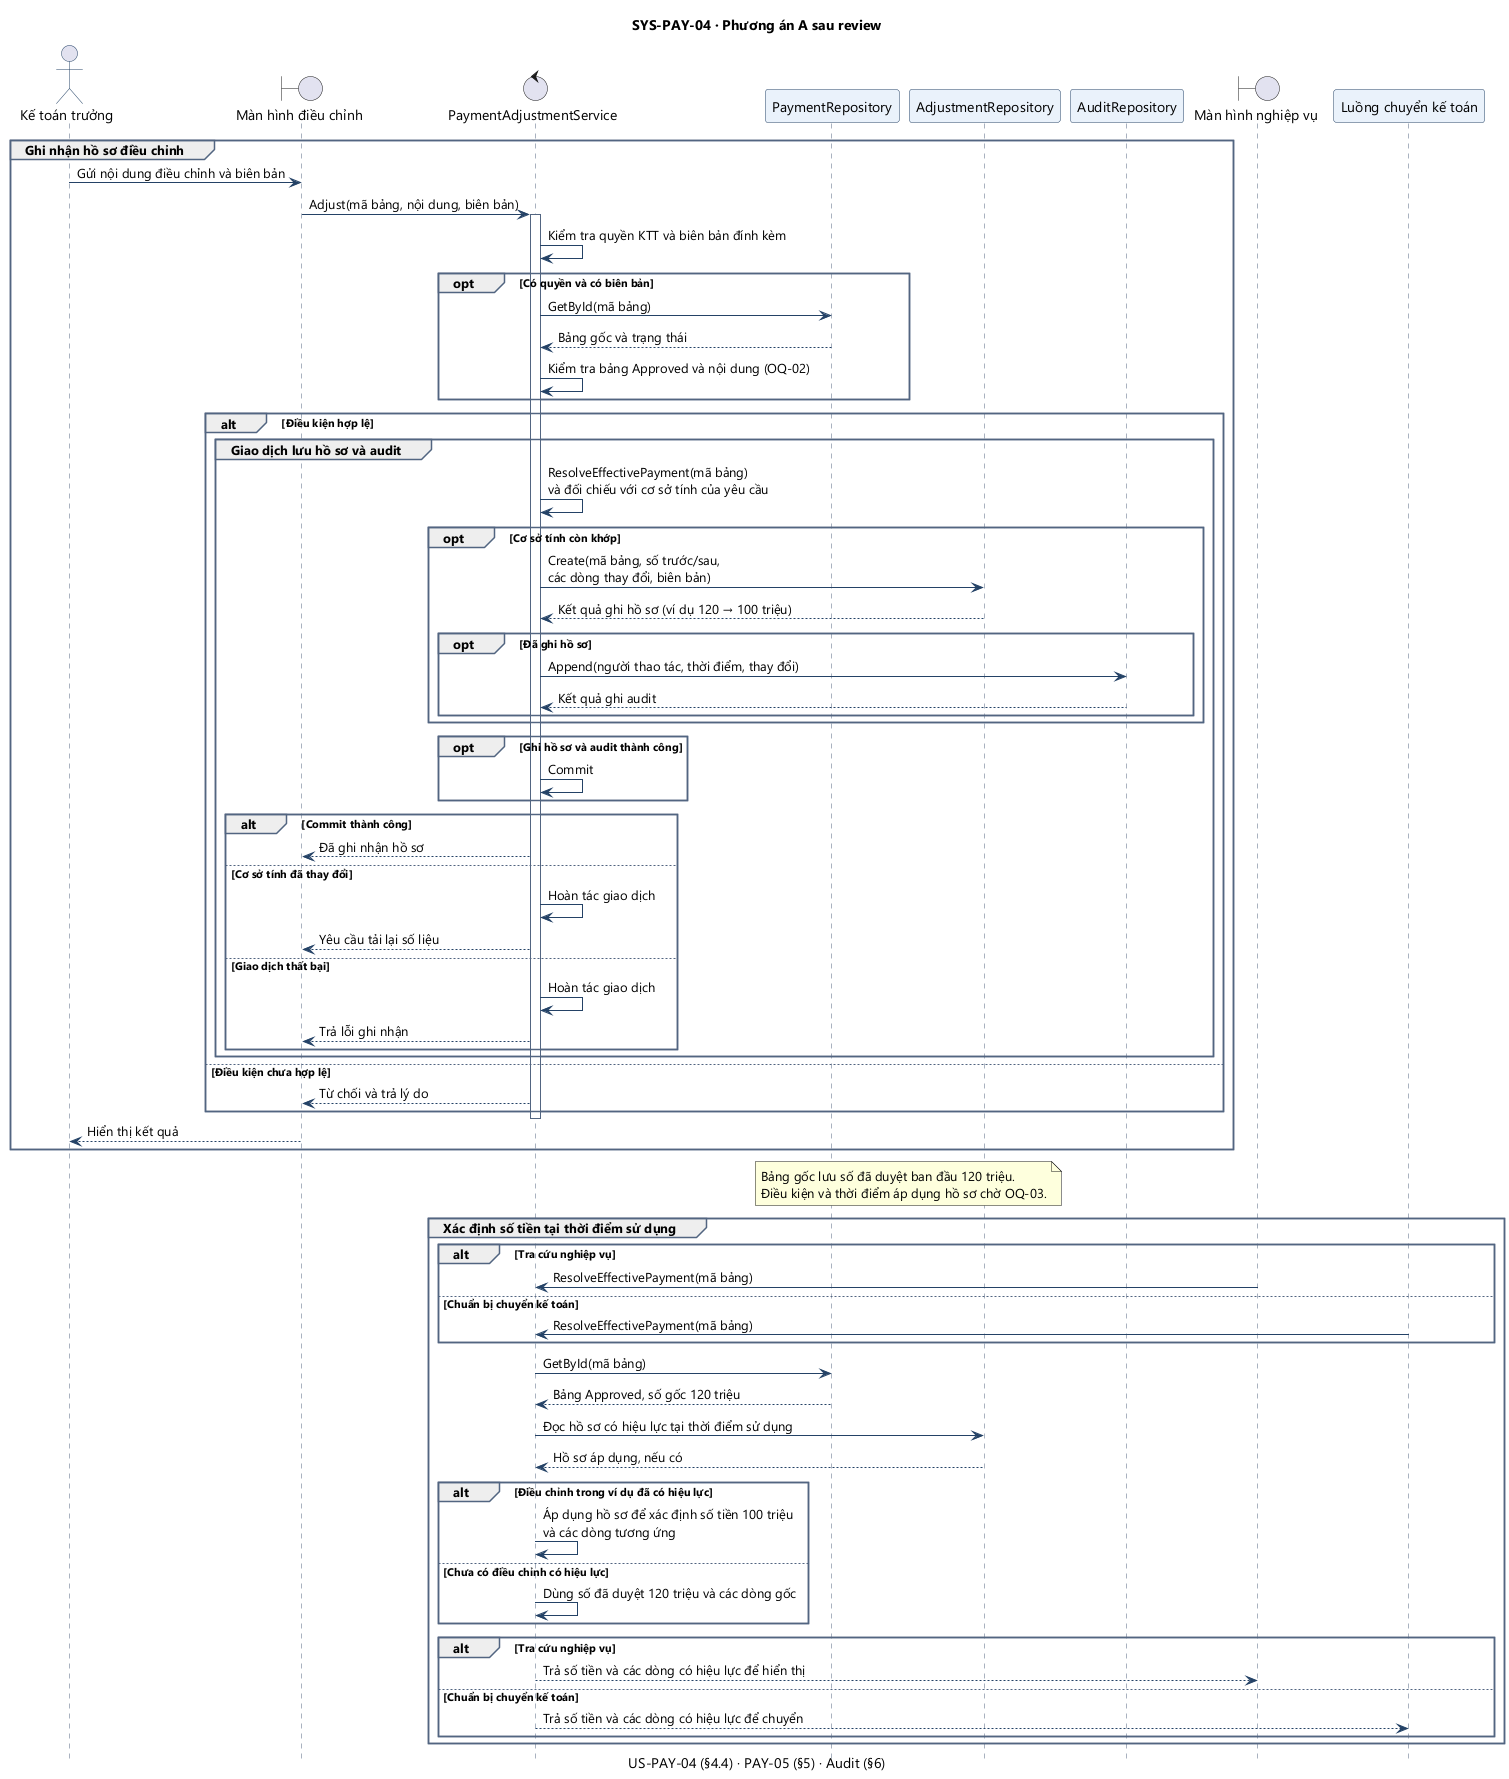

The diagram above was rendered by PlantUML. Its source (embedded in the PNG):
@startuml
title SYS-PAY-04 · Phương án A sau review
caption US-PAY-04 (§4.4) · PAY-05 (§5) · Audit (§6)

skinparam defaultFontName Segoe UI
skinparam shadowing false
skinparam sequence {
  LifeLineBorderColor #526581
  ParticipantBorderColor #244266
  ParticipantBackgroundColor #EAF2FB
  ActorBorderColor #244266
  ArrowColor #244266
  GroupBorderColor #526581
}
hide footbox

actor "Kế toán trưởng" as KTT
boundary "Màn hình điều chỉnh" as UI
control PaymentAdjustmentService as Service
participant PaymentRepository as PaymentRepo
participant AdjustmentRepository as AdjustmentRepo
participant AuditRepository as AuditRepo
boundary "Màn hình nghiệp vụ" as BusinessUI
participant "Luồng chuyển kế toán" as Accounting

group Ghi nhận hồ sơ điều chỉnh
  KTT -> UI : Gửi nội dung điều chỉnh và biên bản
  UI -> Service : Adjust(mã bảng, nội dung, biên bản)
  activate Service
  Service -> Service : Kiểm tra quyền KTT và biên bản đính kèm
  opt Có quyền và có biên bản
    Service -> PaymentRepo : GetById(mã bảng)
    PaymentRepo --> Service : Bảng gốc và trạng thái
    Service -> Service : Kiểm tra bảng Approved và nội dung (OQ-02)
  end
  alt Điều kiện hợp lệ
    group Giao dịch lưu hồ sơ và audit
      Service -> Service : ResolveEffectivePayment(mã bảng)\nvà đối chiếu với cơ sở tính của yêu cầu
      opt Cơ sở tính còn khớp
        Service -> AdjustmentRepo : Create(mã bảng, số trước/sau,\ncác dòng thay đổi, biên bản)
        AdjustmentRepo --> Service : Kết quả ghi hồ sơ (ví dụ 120 → 100 triệu)
        opt Đã ghi hồ sơ
          Service -> AuditRepo : Append(người thao tác, thời điểm, thay đổi)
          AuditRepo --> Service : Kết quả ghi audit
        end
      end
      opt Ghi hồ sơ và audit thành công
        Service -> Service : Commit
      end
      alt Commit thành công
        Service --> UI : Đã ghi nhận hồ sơ
      else Cơ sở tính đã thay đổi
        Service -> Service : Hoàn tác giao dịch
        Service --> UI : Yêu cầu tải lại số liệu
      else Giao dịch thất bại
        Service -> Service : Hoàn tác giao dịch
        Service --> UI : Trả lỗi ghi nhận
      end
    end
  else Điều kiện chưa hợp lệ
    Service --> UI : Từ chối và trả lý do
  end
  deactivate Service
  UI --> KTT : Hiển thị kết quả
end

note over PaymentRepo, AdjustmentRepo
  Bảng gốc lưu số đã duyệt ban đầu 120 triệu.
  Điều kiện và thời điểm áp dụng hồ sơ chờ OQ-03.
end note

group Xác định số tiền tại thời điểm sử dụng
  alt Tra cứu nghiệp vụ
    BusinessUI -> Service : ResolveEffectivePayment(mã bảng)
  else Chuẩn bị chuyển kế toán
    Accounting -> Service : ResolveEffectivePayment(mã bảng)
  end
  activate Service
  Service -> PaymentRepo : GetById(mã bảng)
  PaymentRepo --> Service : Bảng Approved, số gốc 120 triệu
  Service -> AdjustmentRepo : Đọc hồ sơ có hiệu lực tại thời điểm sử dụng
  AdjustmentRepo --> Service : Hồ sơ áp dụng, nếu có
  alt Điều chỉnh trong ví dụ đã có hiệu lực
    Service -> Service : Áp dụng hồ sơ để xác định số tiền 100 triệu\nvà các dòng tương ứng
  else Chưa có điều chỉnh có hiệu lực
    Service -> Service : Dùng số đã duyệt 120 triệu và các dòng gốc
  end
  alt Tra cứu nghiệp vụ
    Service --> BusinessUI : Trả số tiền và các dòng có hiệu lực để hiển thị
  else Chuẩn bị chuyển kế toán
    Service --> Accounting : Trả số tiền và các dòng có hiệu lực để chuyển
  end
  deactivate Service
end
@enduml